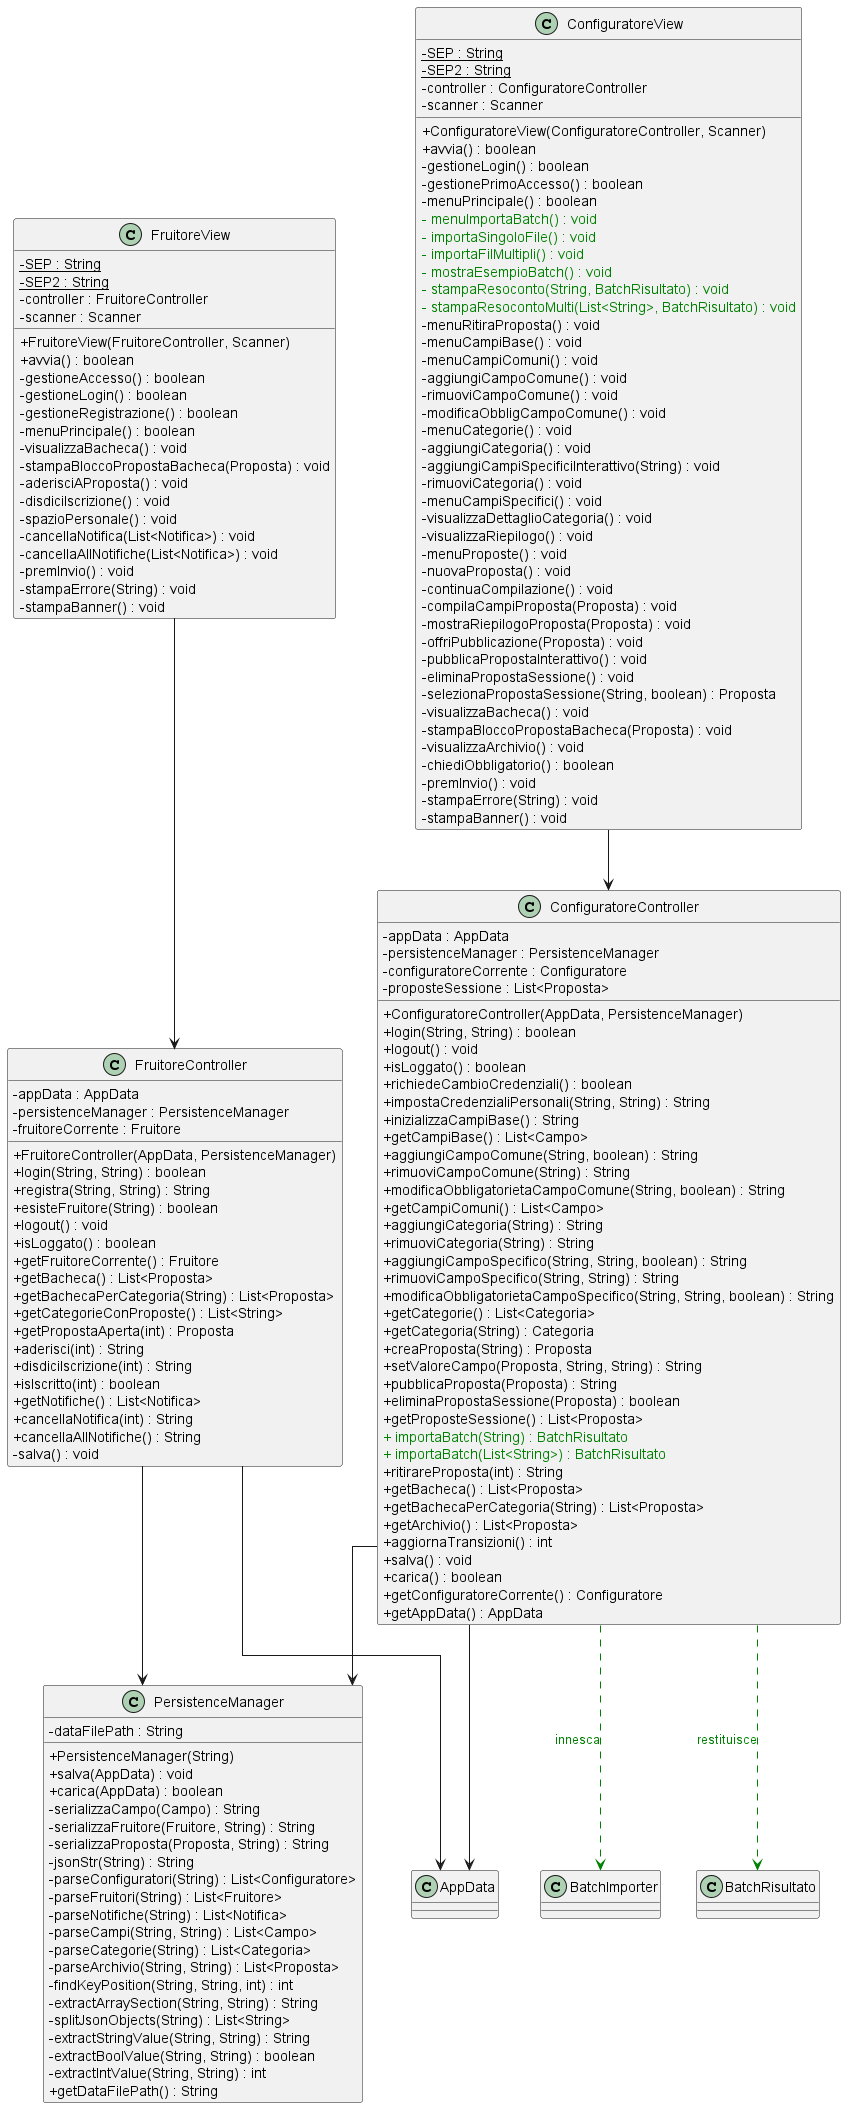

The diagram above was rendered by PlantUML. Its source (embedded in the PNG):
@startuml
skinparam classAttributeIconSize 0
skinparam hideEmptyMembers true
skinparam linetype ortho

class ConfiguratoreController {
  - appData : AppData
  - persistenceManager : PersistenceManager
  - configuratoreCorrente : Configuratore
  - proposteSessione : List<Proposta>
  
  + ConfiguratoreController(AppData, PersistenceManager)
  + login(String, String) : boolean
  + logout() : void
  + isLoggato() : boolean
  + richiedeCambioCredenziali() : boolean
  + impostaCredenzialiPersonali(String, String) : String
  + inizializzaCampiBase() : String
  + getCampiBase() : List<Campo>
  + aggiungiCampoComune(String, boolean) : String
  + rimuoviCampoComune(String) : String
  + modificaObbligatorietaCampoComune(String, boolean) : String
  + getCampiComuni() : List<Campo>
  + aggiungiCategoria(String) : String
  + rimuoviCategoria(String) : String
  + aggiungiCampoSpecifico(String, String, boolean) : String
  + rimuoviCampoSpecifico(String, String) : String
  + modificaObbligatorietaCampoSpecifico(String, String, boolean) : String
  + getCategorie() : List<Categoria>
  + getCategoria(String) : Categoria
  + creaProposta(String) : Proposta
  + setValoreCampo(Proposta, String, String) : String
  + pubblicaProposta(Proposta) : String
  + eliminaPropostaSessione(Proposta) : boolean
  + getProposteSessione() : List<Proposta>
  <color:green>+ importaBatch(String) : BatchRisultato</color>
  <color:green>+ importaBatch(List<String>) : BatchRisultato</color>
  + ritirareProposta(int) : String
  + getBacheca() : List<Proposta>
  + getBachecaPerCategoria(String) : List<Proposta>
  + getArchivio() : List<Proposta>
  + aggiornaTransizioni() : int
  + salva() : void
  + carica() : boolean
  + getConfiguratoreCorrente() : Configuratore
  + getAppData() : AppData
}

class FruitoreController {
  - appData : AppData
  - persistenceManager : PersistenceManager
  - fruitoreCorrente : Fruitore
  
  + FruitoreController(AppData, PersistenceManager)
  + login(String, String) : boolean
  + registra(String, String) : String
  + esisteFruitore(String) : boolean
  + logout() : void
  + isLoggato() : boolean
  + getFruitoreCorrente() : Fruitore
  + getBacheca() : List<Proposta>
  + getBachecaPerCategoria(String) : List<Proposta>
  + getCategorieConProposte() : List<String>
  + getPropostaAperta(int) : Proposta
  + aderisci(int) : String
  + disdiciIscrizione(int) : String
  + isIscritto(int) : boolean
  + getNotifiche() : List<Notifica>
  + cancellaNotifica(int) : String
  + cancellaAllNotifiche() : String
  - salva() : void
}

class ConfiguratoreView {
  - {static} SEP : String
  - {static} SEP2 : String
  - controller : ConfiguratoreController
  - scanner : Scanner
  
  + ConfiguratoreView(ConfiguratoreController, Scanner)
  + avvia() : boolean
  - gestioneLogin() : boolean
  - gestionePrimoAccesso() : boolean
  - menuPrincipale() : boolean
  <color:green>- menuImportaBatch() : void</color>
  <color:green>- importaSingoloFile() : void</color>
  <color:green>- importaFilMultipli() : void</color>
  <color:green>- mostraEsempioBatch() : void</color>
  <color:green>- stampaResoconto(String, BatchRisultato) : void</color>
  <color:green>- stampaResocontoMulti(List<String>, BatchRisultato) : void</color>
  - menuRitiraProposta() : void
  - menuCampiBase() : void
  - menuCampiComuni() : void
  - aggiungiCampoComune() : void
  - rimuoviCampoComune() : void
  - modificaObbligCampoComune() : void
  - menuCategorie() : void
  - aggiungiCategoria() : void
  - aggiungiCampiSpecificiInterattivo(String) : void
  - rimuoviCategoria() : void
  - menuCampiSpecifici() : void
  - visualizzaDettaglioCategoria() : void
  - visualizzaRiepilogo() : void
  - menuProposte() : void
  - nuovaProposta() : void
  - continuaCompilazione() : void
  - compilaCampiProposta(Proposta) : void
  - mostraRiepilogoProposta(Proposta) : void
  - offriPubblicazione(Proposta) : void
  - pubblicaPropostaInterattivo() : void
  - eliminaPropostaSessione() : void
  - selezionaPropostaSessione(String, boolean) : Proposta
  - visualizzaBacheca() : void
  - stampaBloccoPropostaBacheca(Proposta) : void
  - visualizzaArchivio() : void
  - chiediObbligatorio() : boolean
  - premInvio() : void
  - stampaErrore(String) : void
  - stampaBanner() : void
}

class FruitoreView {
  - {static} SEP : String
  - {static} SEP2 : String
  - controller : FruitoreController
  - scanner : Scanner
  
  + FruitoreView(FruitoreController, Scanner)
  + avvia() : boolean
  - gestioneAccesso() : boolean
  - gestioneLogin() : boolean
  - gestioneRegistrazione() : boolean
  - menuPrincipale() : boolean
  - visualizzaBacheca() : void
  - stampaBloccoPropostaBacheca(Proposta) : void
  - aderisciAProposta() : void
  - disdiciIscrizione() : void
  - spazioPersonale() : void
  - cancellaNotifica(List<Notifica>) : void
  - cancellaAllNotifiche(List<Notifica>) : void
  - premInvio() : void
  - stampaErrore(String) : void
  - stampaBanner() : void
}

class PersistenceManager {
  - dataFilePath : String
  + PersistenceManager(String)
  + salva(AppData) : void
  + carica(AppData) : boolean
  - serializzaCampo(Campo) : String
  - serializzaFruitore(Fruitore, String) : String
  - serializzaProposta(Proposta, String) : String
  - jsonStr(String) : String
  - parseConfiguratori(String) : List<Configuratore>
  - parseFruitori(String) : List<Fruitore>
  - parseNotifiche(String) : List<Notifica>
  - parseCampi(String, String) : List<Campo>
  - parseCategorie(String) : List<Categoria>
  - parseArchivio(String, String) : List<Proposta>
  - findKeyPosition(String, String, int) : int
  - extractArraySection(String, String) : String
  - splitJsonObjects(String) : List<String>
  - extractStringValue(String, String) : String
  - extractBoolValue(String, String) : boolean
  - extractIntValue(String, String) : int
  + getDataFilePath() : String
}

' Relazioni Architetturali
ConfiguratoreController --> AppData
ConfiguratoreController --> PersistenceManager
FruitoreController --> AppData
FruitoreController --> PersistenceManager

ConfiguratoreView --> ConfiguratoreController
FruitoreView --> FruitoreController

' Dipendenze batch dal lato Controller
ConfiguratoreController .[#green].> BatchImporter : <color:green>innesca</color>
ConfiguratoreController .[#green].> BatchRisultato : <color:green>restituisce</color>

@enduml